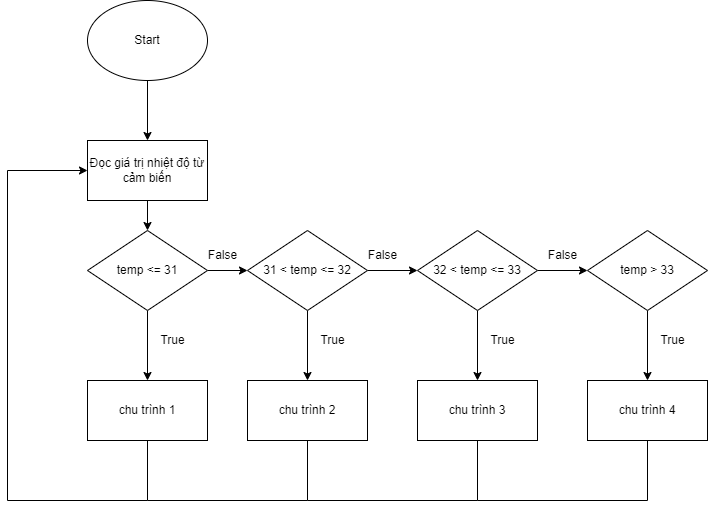

The diagram above was exported from draw.io. Its source (the exported page's mxGraphModel, read from the mxfile embedded in the PNG):
<mxGraphModel dx="1024" dy="623" grid="1" gridSize="10" guides="1" tooltips="1" connect="1" arrows="1" fold="1" page="1" pageScale="1" pageWidth="827" pageHeight="1169" math="0" shadow="0">
  <root>
    <mxCell id="WIyWlLk6GJQsqaUBKTNV-0" />
    <mxCell id="WIyWlLk6GJQsqaUBKTNV-1" parent="WIyWlLk6GJQsqaUBKTNV-0" />
    <mxCell id="6mT_VZB9vlJM79jKQEUF-2" style="edgeStyle=orthogonalEdgeStyle;rounded=0;orthogonalLoop=1;jettySize=auto;html=1;entryX=0.5;entryY=0;entryDx=0;entryDy=0;" edge="1" parent="WIyWlLk6GJQsqaUBKTNV-1" source="6mT_VZB9vlJM79jKQEUF-0" target="6mT_VZB9vlJM79jKQEUF-1">
      <mxGeometry relative="1" as="geometry" />
    </mxCell>
    <mxCell id="6mT_VZB9vlJM79jKQEUF-0" value="Start" style="ellipse;whiteSpace=wrap;html=1;" vertex="1" parent="WIyWlLk6GJQsqaUBKTNV-1">
      <mxGeometry x="340" y="100" width="120" height="80" as="geometry" />
    </mxCell>
    <mxCell id="6mT_VZB9vlJM79jKQEUF-8" style="edgeStyle=orthogonalEdgeStyle;rounded=0;orthogonalLoop=1;jettySize=auto;html=1;entryX=0.5;entryY=0;entryDx=0;entryDy=0;" edge="1" parent="WIyWlLk6GJQsqaUBKTNV-1" source="6mT_VZB9vlJM79jKQEUF-1" target="6mT_VZB9vlJM79jKQEUF-3">
      <mxGeometry relative="1" as="geometry" />
    </mxCell>
    <mxCell id="6mT_VZB9vlJM79jKQEUF-1" value="Đọc giá trị nhiệt độ từ cảm biến" style="rounded=0;whiteSpace=wrap;html=1;" vertex="1" parent="WIyWlLk6GJQsqaUBKTNV-1">
      <mxGeometry x="340" y="240" width="120" height="60" as="geometry" />
    </mxCell>
    <mxCell id="6mT_VZB9vlJM79jKQEUF-9" style="edgeStyle=orthogonalEdgeStyle;rounded=0;orthogonalLoop=1;jettySize=auto;html=1;entryX=0;entryY=0.5;entryDx=0;entryDy=0;" edge="1" parent="WIyWlLk6GJQsqaUBKTNV-1" source="6mT_VZB9vlJM79jKQEUF-3" target="6mT_VZB9vlJM79jKQEUF-4">
      <mxGeometry relative="1" as="geometry" />
    </mxCell>
    <mxCell id="6mT_VZB9vlJM79jKQEUF-24" style="edgeStyle=orthogonalEdgeStyle;rounded=0;orthogonalLoop=1;jettySize=auto;html=1;entryX=0.5;entryY=0;entryDx=0;entryDy=0;endArrow=classic;endFill=1;" edge="1" parent="WIyWlLk6GJQsqaUBKTNV-1" source="6mT_VZB9vlJM79jKQEUF-3" target="6mT_VZB9vlJM79jKQEUF-16">
      <mxGeometry relative="1" as="geometry" />
    </mxCell>
    <mxCell id="6mT_VZB9vlJM79jKQEUF-3" value="temp &amp;lt;= 31" style="rhombus;whiteSpace=wrap;html=1;" vertex="1" parent="WIyWlLk6GJQsqaUBKTNV-1">
      <mxGeometry x="340" y="330" width="120" height="80" as="geometry" />
    </mxCell>
    <mxCell id="6mT_VZB9vlJM79jKQEUF-10" style="edgeStyle=orthogonalEdgeStyle;rounded=0;orthogonalLoop=1;jettySize=auto;html=1;entryX=0;entryY=0.5;entryDx=0;entryDy=0;" edge="1" parent="WIyWlLk6GJQsqaUBKTNV-1" source="6mT_VZB9vlJM79jKQEUF-4" target="6mT_VZB9vlJM79jKQEUF-5">
      <mxGeometry relative="1" as="geometry" />
    </mxCell>
    <mxCell id="6mT_VZB9vlJM79jKQEUF-25" style="edgeStyle=orthogonalEdgeStyle;rounded=0;orthogonalLoop=1;jettySize=auto;html=1;endArrow=classic;endFill=1;entryX=0.5;entryY=0;entryDx=0;entryDy=0;" edge="1" parent="WIyWlLk6GJQsqaUBKTNV-1" source="6mT_VZB9vlJM79jKQEUF-4" target="6mT_VZB9vlJM79jKQEUF-17">
      <mxGeometry relative="1" as="geometry">
        <mxPoint x="560" y="450" as="targetPoint" />
      </mxGeometry>
    </mxCell>
    <mxCell id="6mT_VZB9vlJM79jKQEUF-4" value="31 &amp;lt; temp &amp;lt;= 32" style="rhombus;whiteSpace=wrap;html=1;" vertex="1" parent="WIyWlLk6GJQsqaUBKTNV-1">
      <mxGeometry x="500" y="330" width="120" height="80" as="geometry" />
    </mxCell>
    <mxCell id="6mT_VZB9vlJM79jKQEUF-11" style="edgeStyle=orthogonalEdgeStyle;rounded=0;orthogonalLoop=1;jettySize=auto;html=1;entryX=0;entryY=0.5;entryDx=0;entryDy=0;" edge="1" parent="WIyWlLk6GJQsqaUBKTNV-1" source="6mT_VZB9vlJM79jKQEUF-5" target="6mT_VZB9vlJM79jKQEUF-6">
      <mxGeometry relative="1" as="geometry" />
    </mxCell>
    <mxCell id="6mT_VZB9vlJM79jKQEUF-26" style="edgeStyle=orthogonalEdgeStyle;rounded=0;orthogonalLoop=1;jettySize=auto;html=1;entryX=0.5;entryY=0;entryDx=0;entryDy=0;endArrow=classic;endFill=1;" edge="1" parent="WIyWlLk6GJQsqaUBKTNV-1" source="6mT_VZB9vlJM79jKQEUF-5" target="6mT_VZB9vlJM79jKQEUF-18">
      <mxGeometry relative="1" as="geometry" />
    </mxCell>
    <mxCell id="6mT_VZB9vlJM79jKQEUF-5" value="32 &amp;lt; temp &amp;lt;= 33" style="rhombus;whiteSpace=wrap;html=1;" vertex="1" parent="WIyWlLk6GJQsqaUBKTNV-1">
      <mxGeometry x="670" y="330" width="120" height="80" as="geometry" />
    </mxCell>
    <mxCell id="6mT_VZB9vlJM79jKQEUF-27" style="edgeStyle=orthogonalEdgeStyle;rounded=0;orthogonalLoop=1;jettySize=auto;html=1;entryX=0.5;entryY=0;entryDx=0;entryDy=0;endArrow=classic;endFill=1;" edge="1" parent="WIyWlLk6GJQsqaUBKTNV-1" source="6mT_VZB9vlJM79jKQEUF-6" target="6mT_VZB9vlJM79jKQEUF-19">
      <mxGeometry relative="1" as="geometry" />
    </mxCell>
    <mxCell id="6mT_VZB9vlJM79jKQEUF-6" value="temp &amp;gt; 33" style="rhombus;whiteSpace=wrap;html=1;" vertex="1" parent="WIyWlLk6GJQsqaUBKTNV-1">
      <mxGeometry x="840" y="330" width="120" height="80" as="geometry" />
    </mxCell>
    <mxCell id="6mT_VZB9vlJM79jKQEUF-12" value="False" style="text;html=1;align=center;verticalAlign=middle;resizable=0;points=[];autosize=1;strokeColor=none;fillColor=none;" vertex="1" parent="WIyWlLk6GJQsqaUBKTNV-1">
      <mxGeometry x="450" y="340" width="50" height="30" as="geometry" />
    </mxCell>
    <mxCell id="6mT_VZB9vlJM79jKQEUF-14" value="False" style="text;html=1;align=center;verticalAlign=middle;resizable=0;points=[];autosize=1;strokeColor=none;fillColor=none;" vertex="1" parent="WIyWlLk6GJQsqaUBKTNV-1">
      <mxGeometry x="610" y="340" width="50" height="30" as="geometry" />
    </mxCell>
    <mxCell id="6mT_VZB9vlJM79jKQEUF-15" value="False" style="text;html=1;align=center;verticalAlign=middle;resizable=0;points=[];autosize=1;strokeColor=none;fillColor=none;" vertex="1" parent="WIyWlLk6GJQsqaUBKTNV-1">
      <mxGeometry x="790" y="340" width="50" height="30" as="geometry" />
    </mxCell>
    <mxCell id="6mT_VZB9vlJM79jKQEUF-20" style="edgeStyle=orthogonalEdgeStyle;rounded=0;orthogonalLoop=1;jettySize=auto;html=1;entryX=0;entryY=0.5;entryDx=0;entryDy=0;exitX=0.5;exitY=1;exitDx=0;exitDy=0;" edge="1" parent="WIyWlLk6GJQsqaUBKTNV-1" source="6mT_VZB9vlJM79jKQEUF-16" target="6mT_VZB9vlJM79jKQEUF-1">
      <mxGeometry relative="1" as="geometry">
        <Array as="points">
          <mxPoint x="400" y="600" />
          <mxPoint x="260" y="600" />
          <mxPoint x="260" y="270" />
        </Array>
      </mxGeometry>
    </mxCell>
    <mxCell id="6mT_VZB9vlJM79jKQEUF-16" value="chu trình 1" style="rounded=0;whiteSpace=wrap;html=1;" vertex="1" parent="WIyWlLk6GJQsqaUBKTNV-1">
      <mxGeometry x="340" y="480" width="120" height="60" as="geometry" />
    </mxCell>
    <mxCell id="6mT_VZB9vlJM79jKQEUF-21" style="edgeStyle=orthogonalEdgeStyle;rounded=0;orthogonalLoop=1;jettySize=auto;html=1;endArrow=none;endFill=0;" edge="1" parent="WIyWlLk6GJQsqaUBKTNV-1" source="6mT_VZB9vlJM79jKQEUF-17">
      <mxGeometry relative="1" as="geometry">
        <mxPoint x="400" y="600" as="targetPoint" />
        <Array as="points">
          <mxPoint x="560" y="600" />
        </Array>
      </mxGeometry>
    </mxCell>
    <mxCell id="6mT_VZB9vlJM79jKQEUF-17" value="chu trình 2" style="rounded=0;whiteSpace=wrap;html=1;" vertex="1" parent="WIyWlLk6GJQsqaUBKTNV-1">
      <mxGeometry x="500" y="480" width="120" height="60" as="geometry" />
    </mxCell>
    <mxCell id="6mT_VZB9vlJM79jKQEUF-22" style="edgeStyle=orthogonalEdgeStyle;rounded=0;orthogonalLoop=1;jettySize=auto;html=1;endArrow=none;endFill=0;" edge="1" parent="WIyWlLk6GJQsqaUBKTNV-1" source="6mT_VZB9vlJM79jKQEUF-18">
      <mxGeometry relative="1" as="geometry">
        <mxPoint x="560" y="600" as="targetPoint" />
        <Array as="points">
          <mxPoint x="730" y="600" />
        </Array>
      </mxGeometry>
    </mxCell>
    <mxCell id="6mT_VZB9vlJM79jKQEUF-18" value="chu trình 3" style="rounded=0;whiteSpace=wrap;html=1;" vertex="1" parent="WIyWlLk6GJQsqaUBKTNV-1">
      <mxGeometry x="670" y="480" width="120" height="60" as="geometry" />
    </mxCell>
    <mxCell id="6mT_VZB9vlJM79jKQEUF-23" style="edgeStyle=orthogonalEdgeStyle;rounded=0;orthogonalLoop=1;jettySize=auto;html=1;endArrow=none;endFill=0;" edge="1" parent="WIyWlLk6GJQsqaUBKTNV-1" source="6mT_VZB9vlJM79jKQEUF-19">
      <mxGeometry relative="1" as="geometry">
        <mxPoint x="730" y="600" as="targetPoint" />
        <Array as="points">
          <mxPoint x="900" y="600" />
        </Array>
      </mxGeometry>
    </mxCell>
    <mxCell id="6mT_VZB9vlJM79jKQEUF-19" value="chu trình 4" style="rounded=0;whiteSpace=wrap;html=1;" vertex="1" parent="WIyWlLk6GJQsqaUBKTNV-1">
      <mxGeometry x="840" y="480" width="120" height="60" as="geometry" />
    </mxCell>
    <mxCell id="6mT_VZB9vlJM79jKQEUF-28" value="True" style="text;html=1;align=center;verticalAlign=middle;resizable=0;points=[];autosize=1;strokeColor=none;fillColor=none;" vertex="1" parent="WIyWlLk6GJQsqaUBKTNV-1">
      <mxGeometry x="400" y="425" width="50" height="30" as="geometry" />
    </mxCell>
    <mxCell id="6mT_VZB9vlJM79jKQEUF-29" value="True" style="text;html=1;align=center;verticalAlign=middle;resizable=0;points=[];autosize=1;strokeColor=none;fillColor=none;" vertex="1" parent="WIyWlLk6GJQsqaUBKTNV-1">
      <mxGeometry x="560" y="425" width="50" height="30" as="geometry" />
    </mxCell>
    <mxCell id="6mT_VZB9vlJM79jKQEUF-30" value="True" style="text;html=1;align=center;verticalAlign=middle;resizable=0;points=[];autosize=1;strokeColor=none;fillColor=none;" vertex="1" parent="WIyWlLk6GJQsqaUBKTNV-1">
      <mxGeometry x="730" y="425" width="50" height="30" as="geometry" />
    </mxCell>
    <mxCell id="6mT_VZB9vlJM79jKQEUF-31" value="True" style="text;html=1;align=center;verticalAlign=middle;resizable=0;points=[];autosize=1;strokeColor=none;fillColor=none;" vertex="1" parent="WIyWlLk6GJQsqaUBKTNV-1">
      <mxGeometry x="900" y="425" width="50" height="30" as="geometry" />
    </mxCell>
  </root>
</mxGraphModel>